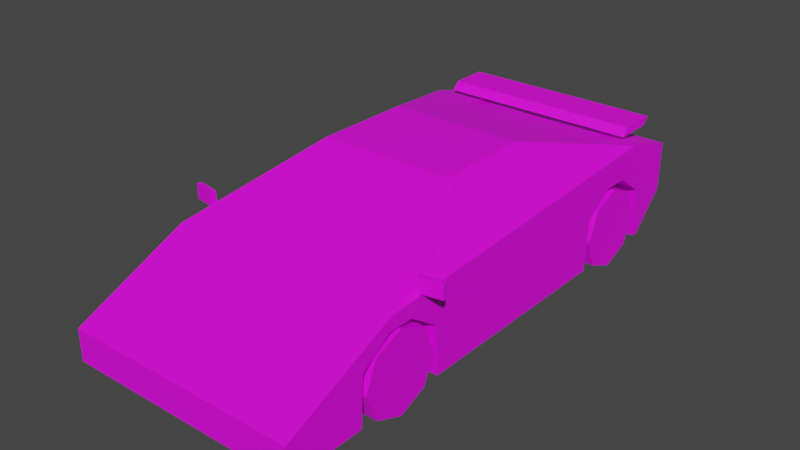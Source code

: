 # Source: Veh_Sports_Car_02_Green.blend  (saved by Blender 2.90.8; exported with 4.5.12 LTS)
import bpy
from mathutils import Matrix  # noqa: F401  (used for matrix-valued properties, if any)

bpy.ops.wm.read_factory_settings(use_empty=True)
scene = bpy.context.scene
scene.name = 'Scene'

# ---- collections
col_collection = bpy.data.collections.new('Collection'); scene.collection.children.link(col_collection)

# ---- images (referenced by path relative to the original .blend; pixels are not part of the script)
import os
ASSET_DIR = os.environ.get("B2B_ASSET_DIR", "")  # directory of the original .blend (textures are referenced by path, not embedded)
HERE = os.path.dirname(os.path.abspath(__file__))  # packed textures are extracted next to this script under _unpacked/

def load_image(name, relpath, width, height, colorspace="sRGB"):
    """Load a texture the original file referenced (path relative to the .blend, or extracted next to this script)."""
    p = next((c for c in (os.path.join(HERE, relpath), os.path.join(ASSET_DIR, relpath)) if relpath and os.path.exists(c)), "")
    if p:
        img = bpy.data.images.load(p, check_existing=True)
        img.name = name
    else:  # same state as the original file: an image datablock whose file is absent (Cycles renders it pink)
        img = bpy.data.images.new(name, width, height)
        img.source = "FILE"
        img.filepath = "//" + (relpath or name)
    img.colorspace_settings.name = colorspace
    return img
img_city_vehicles_pallete_png = load_image('city_vehicles_pallete.png', 'city_vehicles_pallete.png', 1024, 1024, 'sRGB')

# ---- materials (node trees are filled in below, after node groups)
mat_material_001 = bpy.data.materials.new('Material.001')
mat_material_001.use_transparent_shadow = False

# ---- material node trees
mat_material_001.use_nodes = True; mat_material_001.node_tree.nodes.clear()
_N = mat_material_001.node_tree.nodes; _L = mat_material_001.node_tree.links
n0 = _N.new('ShaderNodeBsdfPrincipled'); n0.name = 'Principled BSDF'; n0.location = (10, 300)
n0.distribution = 'GGX'
n0.subsurface_method = 'BURLEY'
n0.inputs[3].default_value = 1.45
n0.inputs[27].default_value = (0.0, 0.0, 0.0, 1.0)
n0.inputs[28].default_value = 1.0
n1 = _N.new('ShaderNodeOutputMaterial'); n1.name = 'Material Output'; n1.location = (300, 300)
n2 = _N.new('ShaderNodeTexImage'); n2.name = 'Image Texture'; n2.location = (-386, 98)
n2.image = img_city_vehicles_pallete_png
n2.interpolation = 'Closest'
_L.new(n0.outputs[0], n1.inputs[0])
_L.new(n2.outputs[0], n0.inputs[0])
n1.is_active_output = True

# ---- world
world_world = bpy.data.worlds.new('World'); scene.world = world_world
world_world.use_nodes = True; world_world.node_tree.nodes.clear()
_N = world_world.node_tree.nodes; _L = world_world.node_tree.links
n0 = _N.new('ShaderNodeOutputWorld'); n0.name = 'World Output'; n0.location = (300, 300)
n1 = _N.new('ShaderNodeBackground'); n1.name = 'Background'; n1.location = (10, 300)
n1.inputs[0].default_value = (0.05088, 0.05088, 0.05088, 1.0)
_L.new(n1.outputs[0], n0.inputs[0])
n0.is_active_output = True
world_world.color = (0.05088, 0.05088, 0.05088)
world_world.use_sun_shadow = False
world_world.sun_shadow_jitter_overblur = 0.0

# ---- meshes
me_plane = bpy.data.meshes.new('Plane')
me_plane.from_pydata([(0.2931, 0.4132, 0.3073), (0.2931, 0.8094, 0.3073), (0.2931, -1.058, 0.2932), (0.2931, -0.654, 0.2932), (0.5493, -1.436, 0.214), (0.5493, -1.436, 0.06581), (0.5493, 1.031, 0.4673), (0.2944, -0.327, 0.6804), (0.2947, 0.1879, 0.6838), (0.5069, -0.8757, 0.4639), (0.2947, 0.5928, 0.5835), (0.5493, 0.8606, 0.06581), (0.5493, 1.031, 0.236), (0.338, -0.2917, 0.672), (0.5259, -0.7799, 0.478), (0.3372, 0.00374, 0.6711), (0.5269, -0.02143, 0.5193), (0.3153, 0.03668, 0.6913), (0.3153, -0.2993, 0.6913), (0.5493, -0.9034, 0.453), (0.5493, 0.005505, 0.5011), (0.5493, -0.654, 0.2932), (0.5493, -1.058, 0.2932), (0.2931, -0.856, 0.06581), (0.5493, -1.069, 0.06581), (0.2931, -1.069, 0.06581), (0.2931, -0.6432, 0.06581), (0.5493, -0.6432, 0.06581), (0.5493, 0.4132, 0.3073), (0.5493, 0.8094, 0.3073), (0.2931, 0.6113, 0.06581), (0.5493, 0.3935, 0.06581), (0.5493, 0.8291, 0.06581), (0.2931, 0.8291, 0.06581), (0.2931, 0.3935, 0.06581), (0.2931, 0.6722, 0.4059), (0.2931, 0.5503, 0.4059), (0.2931, 0.6113, 0.3675), (0.2931, -0.7981, 0.3897), (0.2931, -0.9139, 0.3897), (0.2931, -0.856, 0.357), (0.5493, -0.9139, 0.3897), (0.5493, -0.7981, 0.3897), (0.5493, 0.5503, 0.4059), (0.5493, 0.6722, 0.4059), (0.5493, 0.7638, 0.5412), (0.3153, 0.1591, 0.6913), (0.2819, -1.436, 0.06581), (0.2629, -1.436, 0.175), (0.3705, -1.436, 0.1758), (0.4328, -1.436, 0.1758), (0.4328, -1.436, 0.09991), (0.345, -1.436, 0.09991), (0.5493, -1.102, 0.364), (0.4625, -1.102, 0.364), (0.2185, -1.102, 0.364), (0.154, -1.267, 0.2897), (0.4625, -1.267, 0.2897), (0.4255, -1.102, 0.364), (0.4255, -1.267, 0.2897), (0.5493, 1.031, 0.3813), (0.4942, 1.031, 0.4343), (0.3927, 1.031, 0.4343), (0.3406, 1.031, 0.3823), (0.3927, 1.031, 0.3335), (0.4942, 1.031, 0.3335), (0.5147, 0.8606, 0.06581), (0.4033, 0.972, 0.1772), (0.06648, 1.031, 0.4227), (0.06648, 1.031, 0.3445), (0.1321, 1.031, 0.4343), (-0.2931, 0.4132, 0.3073), (-0.2931, 0.8094, 0.3073), (-0.2931, -1.058, 0.2932), (-0.2931, -0.654, 0.2932), (-0.5493, -1.436, 0.214), (-0.5493, -1.436, 0.06581), (-0.5493, 1.031, 0.4673), (-0.2944, -0.327, 0.6804), (-0.2947, 0.1879, 0.6838), (0.0, -1.436, 0.214), (0.0, -1.436, 0.06581), (0.0, 1.031, 0.4673), (0.0, -0.2993, 0.6913), (0.0, 0.1591, 0.6913), (0.0, -0.9034, 0.453), (-0.5069, -0.8757, 0.4639), (-0.2947, 0.5928, 0.5835), (-0.5493, 0.8606, 0.06581), (-0.5493, 1.031, 0.236), (0.0, 1.031, 0.236), (0.0, 0.8606, 0.06581), (-0.338, -0.2917, 0.672), (0.0, -0.327, 0.6804), (-0.5259, -0.7799, 0.478), (0.0, -0.8757, 0.4639), (-0.3372, 0.00374, 0.6711), (-0.5269, -0.02143, 0.5193), (-0.3153, 0.03668, 0.6913), (-0.3153, -0.2993, 0.6913), (-0.5493, -0.9034, 0.453), (-0.5493, 0.005505, 0.5011), (0.0, 0.7623, 0.5363), (-0.5493, -0.654, 0.2932), (-0.5493, -1.058, 0.2932), (-0.2931, -0.856, 0.06581), (-0.5493, -1.069, 0.06581), (-0.2931, -1.069, 0.06581), (-0.2931, -0.6432, 0.06581), (-0.5493, -0.6432, 0.06581), (-0.5493, 0.4132, 0.3073), (-0.5493, 0.8094, 0.3073), (-0.2931, 0.6113, 0.06581), (-0.5493, 0.3935, 0.06581), (-0.5493, 0.8291, 0.06581), (-0.2931, 0.8291, 0.06581), (-0.2931, 0.3935, 0.06581), (-0.2931, 0.6722, 0.4059), (-0.2931, 0.5503, 0.4059), (-0.2931, 0.6113, 0.3675), (-0.2931, -0.7981, 0.3897), (-0.2931, -0.9139, 0.3897), (-0.2931, -0.856, 0.357), (-0.5493, -0.9139, 0.3897), (-0.5493, -0.7981, 0.3897), (-0.5493, 0.5503, 0.4059), (-0.5493, 0.6722, 0.4059), (-0.5493, 0.7638, 0.5412), (-0.3153, 0.1591, 0.6913), (0.0, 0.5918, 0.5802), (0.0, 0.188, 0.6841), (0.0, -1.436, 0.175), (-0.2819, -1.436, 0.06581), (-0.2629, -1.436, 0.175), (-0.3705, -1.436, 0.1758), (-0.4328, -1.436, 0.1758), (-0.4328, -1.436, 0.09991), (-0.345, -1.436, 0.09991), (0.0, -1.102, 0.364), (-0.5493, -1.102, 0.364), (-0.4625, -1.102, 0.364), (-0.2185, -1.102, 0.364), (-0.154, -1.267, 0.2897), (-0.4625, -1.267, 0.2897), (-0.4255, -1.102, 0.364), (-0.4255, -1.267, 0.2897), (-0.5493, 1.031, 0.3813), (-0.4942, 1.031, 0.4343), (-0.3927, 1.031, 0.4343), (-0.3406, 1.031, 0.3823), (-0.3927, 1.031, 0.3335), (-0.4942, 1.031, 0.3335), (0.0, 0.972, 0.1772), (-0.5147, 0.8606, 0.06581), (-0.4033, 0.972, 0.1772), (0.0, 1.031, 0.3445), (0.0, 1.031, 0.4227), (-0.06648, 1.031, 0.4227), (-0.06648, 1.031, 0.3445), (0.0, 1.031, 0.4343), (-0.1321, 1.031, 0.4343), (0.0, 1.031, 0.3335), (-0.476, 0.7843, 0.5541), (-0.476, 0.8177, 0.5902), (-0.476, 0.9656, 0.5541), (-0.476, 0.999, 0.5902), (0.476, 0.7843, 0.5541), (0.476, 0.8177, 0.5902), (0.476, 0.9656, 0.5541), (0.476, 0.999, 0.5902), (0.3258, 0.8375, 0.4917), (0.3258, 0.8375, 0.5557), (0.3258, 0.9124, 0.4917), (0.3258, 0.9124, 0.5557), (0.3524, 0.8375, 0.4917), (0.3524, 0.8375, 0.5557), (0.3524, 0.9124, 0.4917), (0.3524, 0.9124, 0.5557), (-0.3258, 0.8375, 0.4917), (-0.3258, 0.8375, 0.5557), (-0.3258, 0.9124, 0.4917), (-0.3258, 0.9124, 0.5557), (-0.3524, 0.8375, 0.4917), (-0.3524, 0.8375, 0.5557), (-0.3524, 0.9124, 0.4917), (-0.3524, 0.9124, 0.5557), (0.5352, -0.7539, 0.4692), (0.5352, -0.7539, 0.5373), (0.5313, -0.7322, 0.4692), (0.5313, -0.7322, 0.5373), (0.6421, -0.7348, 0.4692), (0.6421, -0.7348, 0.5373), (0.6382, -0.7131, 0.4692), (0.6382, -0.7131, 0.5373), (-0.5352, -0.7539, 0.4692), (-0.5352, -0.7539, 0.5373), (-0.5313, -0.7322, 0.4692), (-0.5313, -0.7322, 0.5373), (-0.6421, -0.7348, 0.4692), (-0.6421, -0.7348, 0.5373), (-0.6382, -0.7131, 0.4692), (-0.6382, -0.7131, 0.5373), (-0.2792, -1.436, 0.09991), (0.2792, -1.436, 0.09991), (0.0, -1.436, 0.09991)], [], [(35, 1, 29, 44), (30, 1, 35, 37), (1, 33, 32, 29), (38, 3, 21, 42), (23, 3, 38, 40), (3, 26, 27, 21), (18, 17, 46, 84, 83), (5, 51, 52, 49, 131, 48, 203, 47), (4, 53, 54, 57, 59, 56, 55, 138, 80), (95, 9, 7, 93), (14, 16, 15, 13), (90, 12, 11, 66, 67, 152), (6, 60, 61, 62, 70, 82), (45, 6, 82, 102), (93, 7, 18, 83), (7, 9, 19, 18), (9, 95, 85, 19), (17, 20, 45, 46), (13, 15, 17, 18), (14, 13, 18, 19), (16, 14, 19, 20), (15, 16, 20, 17), (8, 10, 129, 130), (23, 2, 25), (2, 39, 41, 22), (5, 24, 22, 41, 42, 21, 27, 31, 28, 43, 44, 29, 32, 11, 12, 60, 6, 45, 20, 19, 53, 4), (25, 2, 22, 24), (26, 3, 23), (30, 0, 34), (0, 36, 43, 28), (23, 40, 39, 2), (34, 0, 28, 31), (33, 1, 30), (11, 32, 33, 30, 34, 31, 27, 26, 23, 25, 24, 5, 47, 81, 91, 66), (35, 36, 37), (38, 39, 40), (43, 36, 35, 44), (41, 39, 38, 42), (30, 37, 36, 0), (10, 8, 46, 45), (8, 130, 84, 46), (129, 10, 45, 102), (131, 49, 50, 4, 80), (47, 203, 204, 81), (4, 50, 51, 5), (50, 49, 52, 51), (138, 55, 58, 54, 53, 19, 85), (55, 56, 59, 58), (58, 59, 57, 54), (82, 70, 159), (64, 63, 62, 61, 65), (152, 67, 66, 91), (156, 68, 69, 155), (70, 62, 63), (159, 70, 63, 64, 161, 155, 69, 68, 156), (161, 64, 65, 60, 12, 90), (65, 61, 60), (117, 126, 111, 72), (112, 119, 117, 72), (72, 111, 114, 115), (120, 124, 103, 74), (105, 122, 120, 74), (74, 103, 109, 108), (99, 83, 84, 128, 98), (76, 132, 202, 133, 131, 134, 137, 136), (75, 80, 138, 141, 142, 145, 143, 140, 139), (95, 93, 78, 86), (94, 92, 96, 97), (90, 152, 154, 153, 88, 89), (77, 82, 160, 148, 147, 146), (127, 102, 82, 77), (93, 83, 99, 78), (78, 99, 100, 86), (86, 100, 85, 95), (98, 128, 127, 101), (92, 99, 98, 96), (94, 100, 99, 92), (97, 101, 100, 94), (96, 98, 101, 97), (79, 130, 129, 87), (105, 107, 73), (73, 104, 123, 121), (76, 75, 139, 100, 101, 127, 77, 146, 89, 88, 114, 111, 126, 125, 110, 113, 109, 103, 124, 123, 104, 106), (107, 106, 104, 73), (108, 105, 74), (112, 116, 71), (71, 110, 125, 118), (105, 73, 121, 122), (116, 113, 110, 71), (115, 112, 72), (88, 153, 91, 81, 132, 76, 106, 107, 105, 108, 109, 113, 116, 112, 115, 114), (117, 119, 118), (120, 122, 121), (125, 126, 117, 118), (123, 124, 120, 121), (112, 71, 118, 119), (87, 127, 128, 79), (79, 128, 84, 130), (129, 102, 127, 87), (131, 80, 75, 135, 134), (132, 81, 204, 202), (75, 76, 136, 135), (135, 136, 137, 134), (138, 85, 100, 139, 140, 144, 141), (141, 144, 145, 142), (144, 140, 143, 145), (82, 159, 160), (150, 151, 147, 148, 149), (152, 91, 153, 154), (156, 155, 158, 157), (160, 149, 148), (159, 156, 157, 158, 155, 161, 150, 149, 160), (161, 90, 89, 146, 151, 150), (151, 146, 147), (162, 163, 165, 164), (164, 165, 169, 168), (168, 169, 167, 166), (166, 167, 163, 162), (164, 168, 166, 162), (169, 165, 163, 167), (170, 171, 173, 172), (172, 173, 177, 176), (176, 177, 175, 174), (174, 175, 171, 170), (178, 180, 181, 179), (180, 184, 185, 181), (184, 182, 183, 185), (182, 178, 179, 183), (186, 187, 189, 188), (188, 192, 193, 189), (192, 193, 191, 190), (190, 191, 187, 186), (188, 192, 190, 186), (193, 189, 187, 191), (194, 196, 197, 195), (196, 200, 201, 197), (200, 198, 199, 201), (198, 194, 195, 199), (196, 194, 198, 200), (201, 199, 195, 197), (202, 204, 131, 133), (204, 203, 48, 131)])
_uv = me_plane.uv_layers.new(name='UVMap')
_uv.uv.foreach_set('vector', [0.2264, 0.04149, 0.2264, 0.04241, 0.2247, 0.04241, 0.2247, 0.04149, 0.2206, 0.04808, 0.2189, 0.04942, 0.2183, 0.04849, 0.2185, 0.04808, 0.2179, 0.05264, 0.2163, 0.05264, 0.2163, 0.05091, 0.2179, 0.05091, 0.2163, 0.04644, 0.2163, 0.04547, 0.218, 0.04547, 0.218, 0.04644, 0.2079, 0.04814, 0.2064, 0.0495, 0.2057, 0.04853, 0.2059, 0.04814, 0.2253, 0.05066, 0.2269, 0.05066, 0.2269, 0.05239, 0.2253, 0.05239, 0.5094, 0.3572, 0.5094, 0.3558, 0.5094, 0.3553, 0.5107, 0.3553, 0.5107, 0.3572, 0.5218, 0.3563, 0.5217, 0.3559, 0.5217, 0.3556, 0.5214, 0.3556, 0.5214, 0.3541, 0.5214, 0.3552, 0.5218, 0.3552, 0.5218, 0.3553, 0.5084, 0.3619, 0.5084, 0.3605, 0.5088, 0.3605, 0.5088, 0.3612, 0.5089, 0.3612, 0.5101, 0.3612, 0.5098, 0.3605, 0.5107, 0.3605, 0.5107, 0.3619, 0.117, 0.04922, 0.1112, 0.04922, 0.1136, 0.04275, 0.117, 0.04275, 0.111, 0.04812, 0.111, 0.03947, 0.1131, 0.03901, 0.1131, 0.04236, 0.5138, 0.3634, 0.5138, 0.3612, 0.5145, 0.3612, 0.5145, 0.3613, 0.5141, 0.3618, 0.5141, 0.3634, 0.5129, 0.3612, 0.5133, 0.3612, 0.513, 0.3614, 0.513, 0.3618, 0.513, 0.3629, 0.5129, 0.3634, 0.5084, 0.3529, 0.5084, 0.3519, 0.5107, 0.3519, 0.5107, 0.353, 0.1544, 0.03573, 0.1498, 0.03573, 0.1495, 0.03529, 0.1544, 0.03529, 0.1498, 0.03573, 0.1465, 0.04451, 0.1458, 0.04495, 0.1495, 0.03529, 0.1465, 0.04451, 0.1544, 0.04451, 0.1544, 0.04495, 0.1458, 0.04495, 0.5094, 0.3558, 0.5084, 0.356, 0.5084, 0.3529, 0.5094, 0.3553, 0.1491, 0.0352, 0.1491, 0.03066, 0.1495, 0.03012, 0.1495, 0.03529, 0.1462, 0.04301, 0.1491, 0.0352, 0.1495, 0.03529, 0.1458, 0.04495, 0.1462, 0.03128, 0.1462, 0.04301, 0.1458, 0.04495, 0.1458, 0.03089, 0.1491, 0.03066, 0.1462, 0.03128, 0.1458, 0.03089, 0.1495, 0.03012, 0.1136, 0.03691, 0.1136, 0.03243, 0.117, 0.03244, 0.117, 0.0369, 0.2079, 0.04814, 0.2064, 0.04677, 0.2079, 0.0467, 0.2163, 0.04819, 0.2163, 0.04722, 0.218, 0.04722, 0.218, 0.04819, 0.5212, 0.3519, 0.5212, 0.3534, 0.5203, 0.3534, 0.5199, 0.354, 0.5199, 0.3545, 0.5203, 0.3551, 0.5212, 0.3551, 0.5212, 0.3593, 0.5202, 0.3594, 0.5198, 0.3599, 0.5198, 0.3604, 0.5202, 0.361, 0.5212, 0.3611, 0.5212, 0.3612, 0.5205, 0.3619, 0.5199, 0.3619, 0.5196, 0.3619, 0.5193, 0.3608, 0.5195, 0.3577, 0.5197, 0.3541, 0.52, 0.3533, 0.5206, 0.3519, 0.2151, 0.05361, 0.2136, 0.05361, 0.2136, 0.05188, 0.2151, 0.05188, 0.2079, 0.04957, 0.2064, 0.0495, 0.2079, 0.04814, 0.2206, 0.04808, 0.2189, 0.04675, 0.2206, 0.04661, 0.2264, 0.03974, 0.2264, 0.04066, 0.2247, 0.04066, 0.2247, 0.03974, 0.2079, 0.04814, 0.2059, 0.04814, 0.2057, 0.04775, 0.2064, 0.04677, 0.2253, 0.04721, 0.227, 0.04721, 0.227, 0.04893, 0.2253, 0.04893, 0.2206, 0.04955, 0.2189, 0.04942, 0.2206, 0.04808, 0.2108, 0.04547, 0.2108, 0.04526, 0.2126, 0.04526, 0.2126, 0.04379, 0.2126, 0.04232, 0.2108, 0.04232, 0.2108, 0.03533, 0.2126, 0.03533, 0.2126, 0.0339, 0.2126, 0.03247, 0.2108, 0.03247, 0.2108, 0.02999, 0.2126, 0.02999, 0.2146, 0.02999, 0.2146, 0.04547, 0.2111, 0.04547, 0.2183, 0.04849, 0.2183, 0.04767, 0.2185, 0.04808, 0.2057, 0.04853, 0.2057, 0.04775, 0.2059, 0.04814, 0.2247, 0.04066, 0.2264, 0.04066, 0.2264, 0.04149, 0.2247, 0.04149, 0.218, 0.04722, 0.2163, 0.04722, 0.2163, 0.04644, 0.218, 0.04644, 0.2206, 0.04808, 0.2185, 0.04808, 0.2183, 0.04767, 0.2189, 0.04675, 0.5095, 0.3536, 0.5095, 0.3552, 0.5094, 0.3553, 0.5084, 0.3529, 0.5118, 0.3521, 0.5185, 0.3521, 0.5185, 0.3527, 0.5113, 0.3527, 0.5107, 0.3536, 0.5095, 0.3536, 0.5084, 0.3529, 0.5107, 0.353, 0.5214, 0.3541, 0.5214, 0.3556, 0.5214, 0.3559, 0.5212, 0.3563, 0.5212, 0.3541, 0.5127, 0.3443, 0.5124, 0.3442, 0.5124, 0.3389, 0.5127, 0.3389, 0.5212, 0.3563, 0.5214, 0.3559, 0.5217, 0.3559, 0.5218, 0.3563, 0.1142, 0.05149, 0.1142, 0.0503, 0.1156, 0.0503, 0.1156, 0.05149, 0.5107, 0.3605, 0.5098, 0.3605, 0.5089, 0.3605, 0.5088, 0.3605, 0.5084, 0.3605, 0.5084, 0.3597, 0.5107, 0.3597, 0.9745, 0.4944, 0.9758, 0.4979, 0.9702, 0.4979, 0.9702, 0.4944, 0.877, 0.5884, 0.877, 0.5908, 0.8765, 0.5908, 0.8765, 0.5884, 0.5129, 0.3634, 0.513, 0.3629, 0.513, 0.3634, 0.9205, 0.554, 0.9181, 0.5565, 0.9155, 0.554, 0.9155, 0.549, 0.9205, 0.549, 0.1141, 0.03431, 0.1141, 0.02525, 0.1166, 0.02274, 0.1166, 0.03431, 0.5074, 0.0442, 0.5074, 0.03636, 0.5167, 0.03636, 0.5167, 0.0442, 0.2123, 0.02846, 0.2123, 0.02182, 0.2137, 0.02315, 0.2123, 0.03182, 0.2123, 0.02846, 0.2137, 0.02315, 0.2149, 0.02182, 0.2149, 0.03182, 0.2146, 0.03182, 0.2146, 0.03013, 0.2126, 0.03013, 0.2126, 0.03182, 0.5135, 0.3634, 0.5135, 0.3618, 0.5135, 0.3614, 0.5133, 0.3612, 0.5138, 0.3612, 0.5138, 0.3634, 0.88, 0.565, 0.8772, 0.565, 0.8787, 0.5635, 0.2051, 0.05056, 0.2034, 0.05056, 0.2034, 0.04964, 0.2051, 0.04964, 0.2057, 0.04817, 0.2037, 0.04817, 0.2034, 0.04776, 0.2041, 0.04683, 0.2247, 0.04414, 0.2247, 0.04241, 0.2263, 0.04241, 0.2263, 0.04414, 0.218, 0.04916, 0.2163, 0.04916, 0.2163, 0.04819, 0.218, 0.04819, 0.2101, 0.04814, 0.2081, 0.04814, 0.2079, 0.04775, 0.2086, 0.04677, 0.2269, 0.04893, 0.2269, 0.05066, 0.2253, 0.05066, 0.2253, 0.04893, 0.512, 0.3572, 0.5107, 0.3572, 0.5107, 0.3553, 0.512, 0.3553, 0.512, 0.3558, 0.5218, 0.3519, 0.5218, 0.353, 0.5218, 0.353, 0.5214, 0.3531, 0.5214, 0.3541, 0.5214, 0.3526, 0.5217, 0.3526, 0.5217, 0.3524, 0.5129, 0.3619, 0.5107, 0.3619, 0.5107, 0.3605, 0.5116, 0.3605, 0.5113, 0.3612, 0.5124, 0.3612, 0.5126, 0.3612, 0.5126, 0.3605, 0.5129, 0.3605, 0.117, 0.04922, 0.117, 0.04275, 0.1204, 0.04275, 0.1228, 0.04922, 0.123, 0.04812, 0.1209, 0.04236, 0.1209, 0.03901, 0.123, 0.03947, 0.5138, 0.3634, 0.5141, 0.3634, 0.5141, 0.365, 0.5145, 0.3655, 0.5145, 0.3656, 0.5138, 0.3656, 0.5129, 0.3656, 0.5129, 0.3634, 0.513, 0.3639, 0.513, 0.365, 0.513, 0.3654, 0.5133, 0.3656, 0.5129, 0.3529, 0.5107, 0.353, 0.5107, 0.3519, 0.5129, 0.3519, 0.1544, 0.03573, 0.1544, 0.03529, 0.1593, 0.03529, 0.1589, 0.03573, 0.1589, 0.03573, 0.1593, 0.03529, 0.1629, 0.04495, 0.1622, 0.04451, 0.1622, 0.04451, 0.1629, 0.04495, 0.1544, 0.04495, 0.1544, 0.04451, 0.512, 0.3558, 0.512, 0.3553, 0.5129, 0.3529, 0.5129, 0.356, 0.1596, 0.0352, 0.1593, 0.03529, 0.1593, 0.03012, 0.1596, 0.03066, 0.1625, 0.04301, 0.1629, 0.04495, 0.1593, 0.03529, 0.1596, 0.0352, 0.1625, 0.03128, 0.1629, 0.03089, 0.1629, 0.04495, 0.1625, 0.04301, 0.1596, 0.03066, 0.1593, 0.03012, 0.1629, 0.03089, 0.1625, 0.03128, 0.1204, 0.03691, 0.117, 0.0369, 0.117, 0.03244, 0.1204, 0.03243, 0.2101, 0.04814, 0.2101, 0.04957, 0.2086, 0.0495, 0.218, 0.05091, 0.2163, 0.05091, 0.2163, 0.04994, 0.218, 0.04994, 0.5193, 0.3619, 0.5187, 0.3619, 0.5181, 0.3605, 0.5177, 0.3597, 0.5175, 0.356, 0.5174, 0.353, 0.5177, 0.3519, 0.518, 0.3519, 0.5186, 0.3519, 0.5193, 0.3526, 0.5193, 0.3527, 0.5183, 0.3528, 0.5179, 0.3533, 0.5179, 0.3538, 0.5183, 0.3544, 0.5193, 0.3545, 0.5193, 0.3587, 0.5184, 0.3587, 0.518, 0.3593, 0.518, 0.3598, 0.5184, 0.3603, 0.5193, 0.3604, 0.2183, 0.05362, 0.2183, 0.05189, 0.2198, 0.05189, 0.2198, 0.05362, 0.2101, 0.0467, 0.2101, 0.04814, 0.2086, 0.04677, 0.2057, 0.04817, 0.2057, 0.04964, 0.2041, 0.0495, 0.2051, 0.05231, 0.2034, 0.05231, 0.2034, 0.05138, 0.2051, 0.05138, 0.2101, 0.04814, 0.2086, 0.0495, 0.2079, 0.04853, 0.2081, 0.04814, 0.2247, 0.04586, 0.2247, 0.04414, 0.2263, 0.04414, 0.2263, 0.04586, 0.2057, 0.0467, 0.2057, 0.04817, 0.2041, 0.04683, 0.2183, 0.04547, 0.218, 0.04547, 0.2146, 0.04547, 0.2146, 0.02999, 0.2165, 0.02999, 0.2183, 0.02999, 0.2183, 0.03247, 0.2165, 0.03247, 0.2165, 0.0339, 0.2165, 0.03533, 0.2183, 0.03533, 0.2183, 0.04232, 0.2165, 0.04232, 0.2165, 0.04379, 0.2165, 0.04526, 0.2183, 0.04526, 0.2034, 0.04776, 0.2037, 0.04817, 0.2034, 0.04858, 0.2079, 0.04775, 0.2081, 0.04814, 0.2079, 0.04853, 0.2034, 0.05138, 0.2034, 0.05056, 0.2051, 0.05056, 0.2051, 0.05138, 0.2163, 0.04994, 0.2163, 0.04916, 0.218, 0.04916, 0.218, 0.04994, 0.2057, 0.04817, 0.2041, 0.0495, 0.2034, 0.04858, 0.2037, 0.04817, 0.5119, 0.3536, 0.5129, 0.3529, 0.512, 0.3553, 0.5119, 0.3552, 0.5252, 0.3521, 0.5257, 0.3527, 0.5185, 0.3527, 0.5185, 0.3521, 0.5107, 0.3536, 0.5107, 0.353, 0.5129, 0.3529, 0.5119, 0.3536, 0.5214, 0.3541, 0.5212, 0.3541, 0.5212, 0.3519, 0.5214, 0.3524, 0.5214, 0.3526, 0.5127, 0.3335, 0.5127, 0.3389, 0.5124, 0.3389, 0.5124, 0.3336, 0.5212, 0.3519, 0.5218, 0.3519, 0.5217, 0.3524, 0.5214, 0.3524, 0.1142, 0.03497, 0.1156, 0.03497, 0.1156, 0.03616, 0.1142, 0.03616, 0.5107, 0.3605, 0.5107, 0.3597, 0.5129, 0.3597, 0.5129, 0.3605, 0.5126, 0.3605, 0.5124, 0.3605, 0.5116, 0.3605, 0.9835, 0.4944, 0.9877, 0.4944, 0.9877, 0.4979, 0.9821, 0.4979, 0.889, 0.5884, 0.8895, 0.5884, 0.8895, 0.5908, 0.889, 0.5908, 0.5129, 0.3634, 0.513, 0.3634, 0.513, 0.3639, 0.9205, 0.5926, 0.9205, 0.5976, 0.9155, 0.5976, 0.9155, 0.5926, 0.9181, 0.59, 0.1141, 0.03431, 0.1166, 0.03431, 0.1166, 0.04587, 0.1141, 0.04337, 0.5074, 0.0442, 0.5167, 0.0442, 0.5167, 0.05204, 0.5074, 0.05204, 0.2123, 0.03518, 0.2137, 0.04049, 0.2123, 0.04182, 0.2123, 0.03182, 0.2126, 0.03182, 0.2126, 0.03351, 0.2146, 0.03351, 0.2146, 0.03182, 0.2149, 0.03182, 0.2149, 0.04182, 0.2137, 0.04049, 0.2123, 0.03518, 0.5135, 0.3634, 0.5138, 0.3634, 0.5138, 0.3656, 0.5133, 0.3656, 0.5135, 0.3654, 0.5135, 0.365, 0.88, 0.5914, 0.8787, 0.5929, 0.8772, 0.5914, 0.1425, 0.04152, 0.1421, 0.04118, 0.1421, 0.03935, 0.1425, 0.03969, 0.1539, 0.0375, 0.1543, 0.0375, 0.1543, 0.04712, 0.1539, 0.04712, 0.1425, 0.03969, 0.1428, 0.03935, 0.1428, 0.04118, 0.1425, 0.04152, 0.1473, 0.0375, 0.1477, 0.0375, 0.1477, 0.04712, 0.1473, 0.04712, 0.1513, 0.0375, 0.1513, 0.04712, 0.1495, 0.04712, 0.1495, 0.0375, 0.1495, 0.0375, 0.1495, 0.04712, 0.1477, 0.04712, 0.1477, 0.0375, 0.1427, 0.04336, 0.1421, 0.04336, 0.1421, 0.0426, 0.1427, 0.0426, 0.1598, 0.03987, 0.1598, 0.03922, 0.16, 0.03922, 0.16, 0.03987, 0.1598, 0.03998, 0.1591, 0.03998, 0.1591, 0.03922, 0.1598, 0.03922, 0.1603, 0.03987, 0.1603, 0.03922, 0.1606, 0.03922, 0.1606, 0.03987, 0.1591, 0.03998, 0.1591, 0.03922, 0.1585, 0.03922, 0.1585, 0.03998, 0.1606, 0.03987, 0.1608, 0.03987, 0.1608, 0.03922, 0.1606, 0.03922, 0.1585, 0.03998, 0.1585, 0.03922, 0.1578, 0.03922, 0.1578, 0.03998, 0.16, 0.03987, 0.1603, 0.03987, 0.1603, 0.03922, 0.16, 0.03922, 0.1594, 0.02922, 0.1594, 0.02888, 0.1595, 0.02888, 0.1595, 0.02922, 0.9518, 0.497, 0.9518, 0.4965, 0.9515, 0.4965, 0.9515, 0.497, 0.1595, 0.02922, 0.1595, 0.02888, 0.1596, 0.02888, 0.1596, 0.02922, 0.1466, 0.03167, 0.1463, 0.03167, 0.1463, 0.03113, 0.1466, 0.03113, 0.1503, 0.02949, 0.1503, 0.02894, 0.1504, 0.02894, 0.1504, 0.02949, 0.1503, 0.03058, 0.1503, 0.03004, 0.1504, 0.03004, 0.1504, 0.03058, 0.1593, 0.02922, 0.1594, 0.02922, 0.1594, 0.02888, 0.1593, 0.02888, 0.9406, 0.4982, 0.9406, 0.4987, 0.9409, 0.4987, 0.9409, 0.4982, 0.1596, 0.02922, 0.1597, 0.02922, 0.1597, 0.02888, 0.1596, 0.02888, 0.1466, 0.03221, 0.1466, 0.03167, 0.1463, 0.03167, 0.1463, 0.03221, 0.1504, 0.03058, 0.1503, 0.03058, 0.1503, 0.03113, 0.1504, 0.03113, 0.1503, 0.03004, 0.1504, 0.03004, 0.1504, 0.02949, 0.1503, 0.02949, 0.116, 0.0379, 0.116, 0.04323, 0.1142, 0.04323, 0.1142, 0.03821, 0.116, 0.04323, 0.116, 0.04856, 0.1142, 0.04825, 0.1142, 0.04323])
me_plane.materials.append(mat_material_001)
me_plane.use_remesh_fix_poles = True
me_plane.use_remesh_preserve_attributes = False
me_plane.use_mirror_vertex_groups = False
me_plane.update()
me_plane_001 = bpy.data.meshes.new('Plane.001')
me_plane_001.from_pydata([(0.3432, -0.856, 0.1889), (0.5493, -0.856, 0.1889), (0.3432, -0.6678, 0.1889), (0.5493, -0.6678, 0.1889), (0.3432, -0.7229, 0.05578), (0.5493, -0.7229, 0.05578), (0.3432, -0.856, 0.0006546), (0.5493, -0.856, 0.0006547), (0.3432, -0.9891, 0.05578), (0.5493, -0.9891, 0.05578), (0.3432, -1.044, 0.1889), (0.5493, -1.044, 0.1889), (0.3432, -0.9891, 0.322), (0.5493, -0.9891, 0.322), (0.3432, -0.856, 0.3771), (0.5493, -0.856, 0.3771), (0.3432, -0.7229, 0.322), (0.5493, -0.7229, 0.322), (0.5493, -0.7597, 0.09251), (0.5493, -0.7197, 0.1889), (0.5493, -0.856, 0.0526), (0.5493, -0.9524, 0.09251), (0.5493, -0.9923, 0.1889), (0.5493, -0.9524, 0.2852), (0.5493, -0.856, 0.3251), (0.5493, -0.7597, 0.2852)], [], [(0, 2, 4), (1, 18, 19), (2, 3, 5, 4), (0, 4, 6), (1, 20, 18), (4, 5, 7, 6), (0, 6, 8), (1, 21, 20), (6, 7, 9, 8), (0, 8, 10), (1, 22, 21), (8, 9, 11, 10), (0, 10, 12), (1, 23, 22), (10, 11, 13, 12), (0, 12, 14), (1, 24, 23), (12, 13, 15, 14), (0, 14, 16), (1, 25, 24), (14, 15, 17, 16), (0, 16, 2), (1, 19, 25), (16, 17, 3, 2), (19, 18, 5, 3), (18, 20, 7, 5), (20, 21, 9, 7), (21, 22, 11, 9), (22, 23, 13, 11), (23, 24, 15, 13), (24, 25, 17, 15), (25, 19, 3, 17)])
_uv = me_plane_001.uv_layers.new(name='UVMap')
_uv.uv.foreach_set('vector', [0.1246, 0.03827, 0.1243, 0.03905, 0.1238, 0.03859, 0.2522, 0.03056, 0.252, 0.03, 0.2525, 0.03, 0.1236, 0.03965, 0.1226, 0.03965, 0.1226, 0.03905, 0.1236, 0.03905, 0.1246, 0.03827, 0.1238, 0.03859, 0.1238, 0.03795, 0.2522, 0.03056, 0.2517, 0.03033, 0.252, 0.03, 0.1256, 0.02449, 0.1266, 0.02449, 0.1266, 0.02509, 0.1256, 0.02509, 0.1246, 0.03827, 0.1238, 0.03795, 0.1243, 0.03749, 0.2522, 0.03056, 0.2517, 0.03079, 0.2517, 0.03033, 0.1256, 0.02509, 0.1266, 0.02509, 0.1266, 0.02569, 0.1256, 0.02569, 0.1246, 0.03827, 0.1243, 0.03749, 0.1249, 0.03749, 0.2522, 0.03056, 0.252, 0.03112, 0.2517, 0.03079, 0.1108, 0.03932, 0.1117, 0.03932, 0.1117, 0.03992, 0.1108, 0.03992, 0.1246, 0.03827, 0.1249, 0.03749, 0.1254, 0.03795, 0.2522, 0.03056, 0.2525, 0.03112, 0.252, 0.03112, 0.1108, 0.03992, 0.1117, 0.03992, 0.1117, 0.04052, 0.1108, 0.04052, 0.1246, 0.03827, 0.1254, 0.03795, 0.1254, 0.03859, 0.2522, 0.03056, 0.2528, 0.03079, 0.2525, 0.03112, 0.1203, 0.04073, 0.1193, 0.04073, 0.1193, 0.04011, 0.1203, 0.04011, 0.1246, 0.03827, 0.1254, 0.03859, 0.1249, 0.03905, 0.2522, 0.03056, 0.2528, 0.03033, 0.2528, 0.03079, 0.1203, 0.04011, 0.1193, 0.04011, 0.1193, 0.03954, 0.1203, 0.03954, 0.1246, 0.03827, 0.1249, 0.03905, 0.1243, 0.03905, 0.2522, 0.03056, 0.2525, 0.03, 0.2528, 0.03033, 0.1236, 0.04024, 0.1226, 0.04024, 0.1226, 0.03965, 0.1236, 0.03965, 0.1233, 0.03615, 0.1228, 0.03615, 0.1227, 0.03593, 0.1234, 0.03593, 0.1228, 0.03615, 0.1225, 0.03648, 0.1222, 0.03639, 0.1227, 0.03593, 0.1225, 0.03648, 0.1225, 0.03695, 0.1222, 0.03704, 0.1222, 0.03639, 0.1225, 0.03695, 0.1228, 0.03728, 0.1227, 0.03749, 0.1222, 0.03704, 0.1228, 0.03728, 0.1233, 0.03728, 0.1234, 0.03749, 0.1227, 0.03749, 0.1233, 0.03728, 0.1236, 0.03695, 0.1238, 0.03704, 0.1234, 0.03749, 0.1236, 0.03695, 0.1236, 0.03648, 0.1238, 0.03639, 0.1238, 0.03704, 0.1236, 0.03648, 0.1233, 0.03615, 0.1234, 0.03593, 0.1238, 0.03639])
me_plane_001.materials.append(mat_material_001)
me_plane_001.use_remesh_fix_poles = True
me_plane_001.use_remesh_preserve_attributes = False
me_plane_001.use_mirror_vertex_groups = False
me_plane_001.update()
me_plane_002 = bpy.data.meshes.new('Plane.002')
me_plane_002.from_pydata([(-0.3432, -0.856, 0.1889), (-0.5493, -0.856, 0.1889), (-0.3432, -0.6678, 0.1889), (-0.5493, -0.6678, 0.1889), (-0.3432, -0.7229, 0.05578), (-0.5493, -0.7229, 0.05578), (-0.3432, -0.856, 0.0006546), (-0.5493, -0.856, 0.0006547), (-0.3432, -0.9891, 0.05578), (-0.5493, -0.9891, 0.05578), (-0.3432, -1.044, 0.1889), (-0.5493, -1.044, 0.1889), (-0.3432, -0.9891, 0.322), (-0.5493, -0.9891, 0.322), (-0.3432, -0.856, 0.3771), (-0.5493, -0.856, 0.3771), (-0.3432, -0.7229, 0.322), (-0.5493, -0.7229, 0.322), (-0.5493, -0.7597, 0.09251), (-0.5493, -0.7197, 0.1889), (-0.5493, -0.856, 0.0526), (-0.5493, -0.9524, 0.09251), (-0.5493, -0.9923, 0.1889), (-0.5493, -0.9524, 0.2852), (-0.5493, -0.856, 0.3251), (-0.5493, -0.7597, 0.2852)], [], [(0, 4, 2), (1, 19, 18), (2, 4, 5, 3), (0, 6, 4), (1, 18, 20), (4, 6, 7, 5), (0, 8, 6), (1, 20, 21), (6, 8, 9, 7), (0, 10, 8), (1, 21, 22), (8, 10, 11, 9), (0, 12, 10), (1, 22, 23), (10, 12, 13, 11), (0, 14, 12), (1, 23, 24), (12, 14, 15, 13), (0, 16, 14), (1, 24, 25), (14, 16, 17, 15), (0, 2, 16), (1, 25, 19), (16, 2, 3, 17), (19, 3, 5, 18), (18, 5, 7, 20), (20, 7, 9, 21), (21, 9, 11, 22), (22, 11, 13, 23), (23, 13, 15, 24), (24, 15, 17, 25), (25, 17, 3, 19)])
_uv = me_plane_002.uv_layers.new(name='UVMap')
_uv.uv.foreach_set('vector', [0.1257, 0.03019, 0.125, 0.02987, 0.125, 0.03052, 0.2439, 0.03213, 0.2441, 0.03157, 0.2436, 0.03157, 0.1151, 0.03966, 0.1151, 0.03906, 0.1142, 0.03906, 0.1142, 0.03966, 0.1257, 0.03019, 0.1254, 0.02941, 0.125, 0.02987, 0.2439, 0.03213, 0.2436, 0.03157, 0.2433, 0.0319, 0.1261, 0.03216, 0.1261, 0.03278, 0.127, 0.03278, 0.127, 0.03216, 0.1257, 0.03019, 0.1261, 0.02941, 0.1254, 0.02941, 0.2439, 0.03213, 0.2433, 0.0319, 0.2433, 0.03237, 0.1261, 0.03278, 0.1261, 0.03334, 0.127, 0.03334, 0.127, 0.03278, 0.1257, 0.03019, 0.1265, 0.02987, 0.1261, 0.02941, 0.2439, 0.03213, 0.2433, 0.03237, 0.2436, 0.0327, 0.1133, 0.04025, 0.1133, 0.03966, 0.1123, 0.03966, 0.1123, 0.04025, 0.1257, 0.03019, 0.1265, 0.03052, 0.1265, 0.02987, 0.2439, 0.03213, 0.2436, 0.0327, 0.2441, 0.0327, 0.1133, 0.03966, 0.1133, 0.03906, 0.1123, 0.03906, 0.1123, 0.03966, 0.1257, 0.03019, 0.1261, 0.03097, 0.1265, 0.03052, 0.2439, 0.03213, 0.2441, 0.0327, 0.2444, 0.03237, 0.1266, 0.02926, 0.1266, 0.02867, 0.1256, 0.02867, 0.1256, 0.02926, 0.1257, 0.03019, 0.1254, 0.03097, 0.1261, 0.03097, 0.2439, 0.03213, 0.2444, 0.03237, 0.2444, 0.0319, 0.1266, 0.02867, 0.1266, 0.02807, 0.1256, 0.02807, 0.1256, 0.02867, 0.1257, 0.03019, 0.125, 0.03052, 0.1254, 0.03097, 0.2439, 0.03213, 0.2444, 0.0319, 0.2441, 0.03157, 0.1151, 0.04025, 0.1151, 0.03966, 0.1142, 0.03966, 0.1142, 0.04025, 0.1149, 0.03772, 0.115, 0.0375, 0.1144, 0.0375, 0.1144, 0.03772, 0.1144, 0.03772, 0.1144, 0.0375, 0.1139, 0.03796, 0.1141, 0.03805, 0.1141, 0.03805, 0.1139, 0.03796, 0.1139, 0.03861, 0.1141, 0.03852, 0.1141, 0.03852, 0.1139, 0.03861, 0.1144, 0.03906, 0.1144, 0.03885, 0.1144, 0.03885, 0.1144, 0.03906, 0.115, 0.03906, 0.1149, 0.03885, 0.1149, 0.03885, 0.115, 0.03906, 0.1155, 0.03861, 0.1152, 0.03852, 0.1152, 0.03852, 0.1155, 0.03861, 0.1155, 0.03796, 0.1152, 0.03805, 0.1152, 0.03805, 0.1155, 0.03796, 0.115, 0.0375, 0.1149, 0.03772])
me_plane_002.materials.append(mat_material_001)
me_plane_002.use_remesh_fix_poles = True
me_plane_002.use_remesh_preserve_attributes = False
me_plane_002.use_mirror_vertex_groups = False
me_plane_002.update()
me_plane_003 = bpy.data.meshes.new('Plane.003')
me_plane_003.from_pydata([(0.3432, 0.6113, 0.1889), (0.5493, 0.6113, 0.1889), (0.3432, 0.7995, 0.1889), (0.5493, 0.7995, 0.1889), (0.3432, 0.7444, 0.05578), (0.5493, 0.7444, 0.05578), (0.3432, 0.6113, 0.0006546), (0.5493, 0.6113, 0.0006547), (0.3432, 0.4782, 0.05578), (0.5493, 0.4782, 0.05578), (0.3432, 0.4231, 0.1889), (0.5493, 0.4231, 0.1889), (0.3432, 0.4782, 0.322), (0.5493, 0.4782, 0.322), (0.3432, 0.6113, 0.3771), (0.5493, 0.6113, 0.3771), (0.3432, 0.7444, 0.322), (0.5493, 0.7444, 0.322), (0.5493, 0.7076, 0.09251), (0.5493, 0.7476, 0.1889), (0.5493, 0.6113, 0.0526), (0.5493, 0.5149, 0.09251), (0.5493, 0.475, 0.1889), (0.5493, 0.5149, 0.2852), (0.5493, 0.6113, 0.3251), (0.5493, 0.7076, 0.2852)], [], [(0, 2, 4), (1, 18, 19), (2, 3, 5, 4), (0, 4, 6), (1, 20, 18), (4, 5, 7, 6), (0, 6, 8), (1, 21, 20), (6, 7, 9, 8), (0, 8, 10), (1, 22, 21), (8, 9, 11, 10), (0, 10, 12), (1, 23, 22), (10, 11, 13, 12), (0, 12, 14), (1, 24, 23), (12, 13, 15, 14), (0, 14, 16), (1, 25, 24), (14, 15, 17, 16), (0, 16, 2), (1, 19, 25), (16, 17, 3, 2), (19, 18, 5, 3), (18, 20, 7, 5), (20, 21, 9, 7), (21, 22, 11, 9), (22, 23, 13, 11), (23, 24, 15, 13), (24, 25, 17, 15), (25, 19, 3, 17)])
_uv = me_plane_003.uv_layers.new(name='UVMap')
_uv.uv.foreach_set('vector', [0.1246, 0.03671, 0.1249, 0.03593, 0.1254, 0.03639, 0.2423, 0.03213, 0.2425, 0.03157, 0.2429, 0.0319, 0.1217, 0.03964, 0.1226, 0.03964, 0.1226, 0.04024, 0.1217, 0.04024, 0.1246, 0.03671, 0.1254, 0.03639, 0.1254, 0.03704, 0.2423, 0.03213, 0.2421, 0.03157, 0.2425, 0.03157, 0.1266, 0.02688, 0.1256, 0.02688, 0.1256, 0.02628, 0.1266, 0.02628, 0.1246, 0.03671, 0.1254, 0.03704, 0.1249, 0.03749, 0.2423, 0.03213, 0.2417, 0.0319, 0.2421, 0.03157, 0.1266, 0.02628, 0.1256, 0.02628, 0.1256, 0.02569, 0.1266, 0.02569, 0.1246, 0.03671, 0.1249, 0.03749, 0.1243, 0.03749, 0.2423, 0.03213, 0.2417, 0.03237, 0.2417, 0.0319, 0.1142, 0.04025, 0.1133, 0.04025, 0.1133, 0.03966, 0.1142, 0.03966, 0.1246, 0.03671, 0.1243, 0.03749, 0.1238, 0.03704, 0.2423, 0.03213, 0.2421, 0.0327, 0.2417, 0.03237, 0.1142, 0.03966, 0.1133, 0.03966, 0.1133, 0.03906, 0.1142, 0.03906, 0.1246, 0.03671, 0.1238, 0.03704, 0.1238, 0.03639, 0.2423, 0.03213, 0.2425, 0.0327, 0.2421, 0.0327, 0.127, 0.03216, 0.1261, 0.03216, 0.1261, 0.03154, 0.127, 0.03154, 0.1246, 0.03671, 0.1238, 0.03639, 0.1243, 0.03593, 0.2423, 0.03213, 0.2429, 0.03237, 0.2425, 0.0327, 0.127, 0.03154, 0.1261, 0.03154, 0.1261, 0.03097, 0.127, 0.03097, 0.1246, 0.03671, 0.1243, 0.03593, 0.1249, 0.03593, 0.2423, 0.03213, 0.2429, 0.0319, 0.2429, 0.03237, 0.1217, 0.03905, 0.1226, 0.03905, 0.1226, 0.03964, 0.1217, 0.03964, 0.1137, 0.03805, 0.1134, 0.03772, 0.1134, 0.0375, 0.1139, 0.03796, 0.1134, 0.03772, 0.1129, 0.03772, 0.1128, 0.0375, 0.1134, 0.0375, 0.1129, 0.03772, 0.1125, 0.03805, 0.1123, 0.03796, 0.1128, 0.0375, 0.1125, 0.03805, 0.1125, 0.03852, 0.1123, 0.03861, 0.1123, 0.03796, 0.1125, 0.03852, 0.1129, 0.03885, 0.1128, 0.03906, 0.1123, 0.03861, 0.1129, 0.03885, 0.1134, 0.03885, 0.1134, 0.03906, 0.1128, 0.03906, 0.1134, 0.03885, 0.1137, 0.03852, 0.1139, 0.03861, 0.1134, 0.03906, 0.1137, 0.03852, 0.1137, 0.03805, 0.1139, 0.03796, 0.1139, 0.03861])
me_plane_003.materials.append(mat_material_001)
me_plane_003.use_remesh_fix_poles = True
me_plane_003.use_remesh_preserve_attributes = False
me_plane_003.use_mirror_vertex_groups = False
me_plane_003.update()
me_plane_004 = bpy.data.meshes.new('Plane.004')
me_plane_004.from_pydata([(-0.3432, 0.6113, 0.1889), (-0.5493, 0.6113, 0.1889), (-0.3432, 0.7995, 0.1889), (-0.5493, 0.7995, 0.1889), (-0.3432, 0.7444, 0.05578), (-0.5493, 0.7444, 0.05578), (-0.3432, 0.6113, 0.0006546), (-0.5493, 0.6113, 0.0006546), (-0.3432, 0.4782, 0.05578), (-0.5493, 0.4782, 0.05578), (-0.3432, 0.4231, 0.1889), (-0.5493, 0.4231, 0.1889), (-0.3432, 0.4782, 0.322), (-0.5493, 0.4782, 0.322), (-0.3432, 0.6113, 0.3771), (-0.5493, 0.6113, 0.3771), (-0.3432, 0.7444, 0.322), (-0.5493, 0.7444, 0.322), (-0.5493, 0.7076, 0.09251), (-0.5493, 0.7476, 0.1889), (-0.5493, 0.6113, 0.0526), (-0.5493, 0.5149, 0.09251), (-0.5493, 0.475, 0.1889), (-0.5493, 0.5149, 0.2852), (-0.5493, 0.6113, 0.3251), (-0.5493, 0.7076, 0.2852)], [], [(0, 4, 2), (1, 19, 18), (2, 4, 5, 3), (0, 6, 4), (1, 18, 20), (4, 6, 7, 5), (0, 8, 6), (1, 20, 21), (6, 8, 9, 7), (0, 10, 8), (1, 21, 22), (8, 10, 11, 9), (0, 12, 10), (1, 22, 23), (10, 12, 13, 11), (0, 14, 12), (1, 23, 24), (12, 14, 15, 13), (0, 16, 14), (1, 24, 25), (14, 16, 17, 15), (0, 2, 16), (1, 25, 19), (16, 2, 3, 17), (19, 3, 5, 18), (18, 5, 7, 20), (20, 7, 9, 21), (21, 9, 11, 22), (22, 11, 13, 23), (23, 13, 15, 24), (24, 15, 17, 25), (25, 17, 3, 19)])
_uv = me_plane_004.uv_layers.new(name='UVMap')
_uv.uv.foreach_set('vector', [0.123, 0.03827, 0.1222, 0.03859, 0.1227, 0.03905, 0.2507, 0.03212, 0.2512, 0.03188, 0.2509, 0.03155, 0.1254, 0.03997, 0.1254, 0.04057, 0.1263, 0.04057, 0.1263, 0.03997, 0.123, 0.03827, 0.1222, 0.03795, 0.1222, 0.03859, 0.2507, 0.03212, 0.2509, 0.03155, 0.2504, 0.03155, 0.126, 0.03389, 0.126, 0.03451, 0.127, 0.03451, 0.127, 0.03389, 0.123, 0.03827, 0.1227, 0.03749, 0.1222, 0.03795, 0.2507, 0.03212, 0.2504, 0.03155, 0.2501, 0.03188, 0.126, 0.03451, 0.126, 0.03508, 0.127, 0.03508, 0.127, 0.03451, 0.123, 0.03827, 0.1234, 0.03749, 0.1227, 0.03749, 0.2507, 0.03212, 0.2501, 0.03188, 0.2501, 0.03235, 0.1238, 0.03905, 0.1238, 0.03964, 0.1247, 0.03964, 0.1247, 0.03905, 0.123, 0.03827, 0.1238, 0.03795, 0.1234, 0.03749, 0.2507, 0.03212, 0.2501, 0.03235, 0.2504, 0.03268, 0.1238, 0.03964, 0.1238, 0.04024, 0.1247, 0.04024, 0.1247, 0.03964, 0.123, 0.03827, 0.1238, 0.03859, 0.1238, 0.03795, 0.2507, 0.03212, 0.2504, 0.03268, 0.2509, 0.03268, 0.1256, 0.02688, 0.1256, 0.02747, 0.1266, 0.02747, 0.1266, 0.02688, 0.123, 0.03827, 0.1234, 0.03905, 0.1238, 0.03859, 0.2507, 0.03212, 0.2509, 0.03268, 0.2512, 0.03235, 0.1256, 0.02747, 0.1256, 0.02807, 0.1266, 0.02807, 0.1266, 0.02747, 0.123, 0.03827, 0.1227, 0.03905, 0.1234, 0.03905, 0.2507, 0.03212, 0.2512, 0.03235, 0.2512, 0.03188, 0.1254, 0.03938, 0.1254, 0.03997, 0.1263, 0.03997, 0.1263, 0.03938, 0.122, 0.03804, 0.1222, 0.03795, 0.1218, 0.03749, 0.1217, 0.03771, 0.1217, 0.03771, 0.1218, 0.03749, 0.1211, 0.03749, 0.1212, 0.03771, 0.1212, 0.03771, 0.1211, 0.03749, 0.1207, 0.03795, 0.1209, 0.03804, 0.1209, 0.03804, 0.1207, 0.03795, 0.1207, 0.03859, 0.1209, 0.0385, 0.1209, 0.0385, 0.1207, 0.03859, 0.1211, 0.03905, 0.1212, 0.03883, 0.1212, 0.03883, 0.1211, 0.03905, 0.1218, 0.03905, 0.1217, 0.03883, 0.1217, 0.03883, 0.1218, 0.03905, 0.1222, 0.03859, 0.122, 0.0385, 0.122, 0.0385, 0.1222, 0.03859, 0.1222, 0.03795, 0.122, 0.03804])
me_plane_004.materials.append(mat_material_001)
me_plane_004.use_remesh_fix_poles = True
me_plane_004.use_remesh_preserve_attributes = False
me_plane_004.use_mirror_vertex_groups = False
me_plane_004.update()

# ---- objects
ob_sports_car_02_green = bpy.data.objects.new('Sports_Car_02_Green', me_plane)
ob_wheel_fl = bpy.data.objects.new('Wheel_FL', me_plane_001)
ob_wheel_fr = bpy.data.objects.new('Wheel_FR', me_plane_002)
ob_wheel_rl = bpy.data.objects.new('Wheel_RL', me_plane_003)
ob_wheel_rr = bpy.data.objects.new('Wheel_RR', me_plane_004)

# ---- transforms, parenting, visibility, modifiers, constraints
ob_sports_car_02_green.location = (0.0, 0.0, 0.0)
ob_sports_car_02_green.lineart.crease_threshold = 0.0
ob_wheel_fl.parent = ob_sports_car_02_green
ob_wheel_fl.location = (0.0, 0.0, 0.0)
ob_wheel_fl.lineart.crease_threshold = 0.0
ob_wheel_fr.parent = ob_sports_car_02_green
ob_wheel_fr.location = (0.0, 0.0, 0.0)
ob_wheel_fr.lineart.crease_threshold = 0.0
ob_wheel_rl.parent = ob_sports_car_02_green
ob_wheel_rl.location = (0.0, 0.0, 0.0)
ob_wheel_rl.lineart.crease_threshold = 0.0
ob_wheel_rr.parent = ob_sports_car_02_green
ob_wheel_rr.location = (0.0, 0.0, 0.0)
ob_wheel_rr.lineart.crease_threshold = 0.0

# ---- collection membership
col_collection.objects.link(ob_sports_car_02_green)
col_collection.objects.link(ob_wheel_fl)
col_collection.objects.link(ob_wheel_fr)
col_collection.objects.link(ob_wheel_rl)
col_collection.objects.link(ob_wheel_rr)

# ---- scene / render settings (as saved in the file)
scene.frame_start = 1; scene.frame_end = 250; scene.frame_set(1)
scene.render.engine = 'BLENDER_EEVEE_NEXT'
scene.cycles.use_denoising = False
scene.cycles.samples = 128
scene.cycles.sampling_pattern = 'TABULATED_SOBOL'
scene.cycles.use_adaptive_sampling = False
scene.cycles.use_light_tree = False
scene.view_settings.view_transform = 'Filmic'
bpy.context.view_layer.update()

# ---- added for rendering (the .blend has no active camera and no usable light): camera, sun
cam_auto = bpy.data.cameras.new('AutoCamera')
cam_auto.lens = 50.0
cam_auto.sensor_width = 36.0
cam_auto.clip_end = 1000.0
ob_auto_camera = bpy.data.objects.new('AutoCamera', cam_auto)
scene.collection.objects.link(ob_auto_camera)
ob_auto_camera.location = (2.65106, -3.38376, 2.46682)
ob_auto_camera.rotation_euler = (1.09748, -7.21219e-08, 0.694738)
scene.camera = ob_auto_camera
light_auto_sun = bpy.data.lights.new('AutoSun', 'SUN')
light_auto_sun.energy = 3.0
light_auto_sun.angle = 0.0523599
ob_auto_sun = bpy.data.objects.new('AutoSun', light_auto_sun)
scene.collection.objects.link(ob_auto_sun)
ob_auto_sun.rotation_euler = (0.872665, 0.174533, 0.523599)
bpy.context.view_layer.update()
